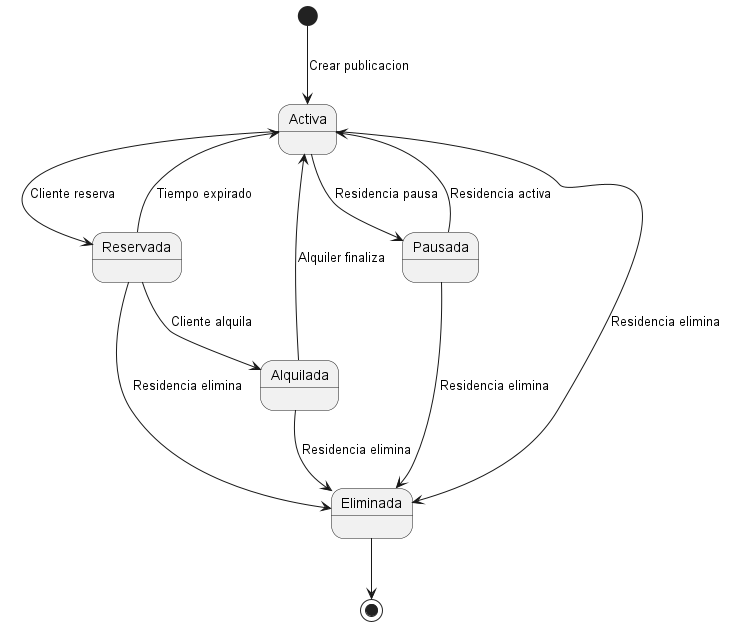

The diagram above was rendered by PlantUML. Its source (embedded in the PNG):
@startuml

[*] --> Activa : Crear publicacion

Activa --> Reservada : Cliente reserva
Activa --> Pausada : Residencia pausa
Activa --> Eliminada : Residencia elimina

Reservada --> Activa : Tiempo expirado
Reservada --> Alquilada : Cliente alquila
Reservada --> Eliminada : Residencia elimina

Alquilada --> Activa : Alquiler finaliza
Alquilada --> Eliminada : Residencia elimina

Pausada --> Activa : Residencia activa
Pausada --> Eliminada : Residencia elimina

Eliminada --> [*]

@enduml